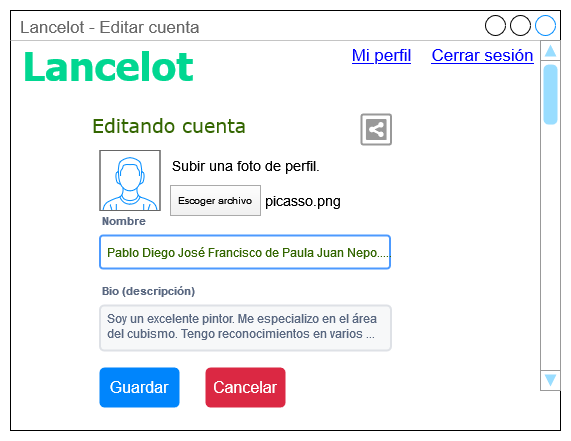

The diagram above was exported from draw.io. Its source (the exported page's mxGraphModel, read from the mxfile embedded in the PNG):
<mxGraphModel dx="794" dy="436" grid="1" gridSize="10" guides="1" tooltips="1" connect="1" arrows="1" fold="1" page="1" pageScale="1" pageWidth="1169" pageHeight="827" math="0" shadow="0">
  <root>
    <mxCell id="0" />
    <mxCell id="1" parent="0" />
    <mxCell id="gOGGA-0W33_qPJImtbL3-16" value="Lancelot - Editar cuenta" style="strokeWidth=1;shadow=0;dashed=0;align=center;html=1;shape=mxgraph.mockup.containers.window;align=left;verticalAlign=top;spacingLeft=8;strokeColor2=#008cff;strokeColor3=#c4c4c4;fontColor=#666666;mainText=;fontSize=17;labelBackgroundColor=none;whiteSpace=wrap;" parent="1" vertex="1">
      <mxGeometry x="280" y="70" width="550" height="420" as="geometry" />
    </mxCell>
    <mxCell id="gOGGA-0W33_qPJImtbL3-17" value="&lt;h1 style=&quot;font-size: 40px;&quot;&gt;&lt;font style=&quot;font-size: 40px;&quot; color=&quot;#01d791&quot; face=&quot;Tahoma&quot;&gt;Lancelot&lt;/font&gt;&lt;/h1&gt;" style="text;html=1;align=center;verticalAlign=middle;whiteSpace=wrap;rounded=0;fontSize=40;" parent="1" vertex="1">
      <mxGeometry x="290" y="100" width="175" height="50" as="geometry" />
    </mxCell>
    <mxCell id="gOGGA-0W33_qPJImtbL3-18" value="" style="verticalLabelPosition=bottom;shadow=0;dashed=0;align=center;html=1;verticalAlign=top;strokeWidth=1;shape=mxgraph.mockup.navigation.scrollBar;strokeColor=#999999;barPos=98.376;fillColor2=#99ddff;strokeColor2=none;direction=north;" parent="1" vertex="1">
      <mxGeometry x="810" y="100" width="20" height="350" as="geometry" />
    </mxCell>
    <mxCell id="gOGGA-0W33_qPJImtbL3-19" value="Cerrar sesión" style="shape=rectangle;strokeColor=none;fillColor=none;linkText=;fontSize=17;fontColor=#0000ff;fontStyle=4;html=1;align=center;verticalAlign=middle;fontFamily=Helvetica;labelBorderColor=none;" parent="1" vertex="1">
      <mxGeometry x="677" y="100" width="150" height="30" as="geometry" />
    </mxCell>
    <mxCell id="gOGGA-0W33_qPJImtbL3-20" value="Mi perfil" style="shape=rectangle;strokeColor=none;fillColor=none;linkText=;fontSize=17;fontColor=#0000ff;fontStyle=4;html=1;align=center;verticalAlign=middle;fontFamily=Helvetica;labelBorderColor=none;" parent="1" vertex="1">
      <mxGeometry x="576" y="100" width="150" height="30" as="geometry" />
    </mxCell>
    <mxCell id="gOGGA-0W33_qPJImtbL3-21" value="&lt;div align=&quot;left&quot;&gt;Editando cuenta&lt;/div&gt;" style="text;html=1;align=left;verticalAlign=middle;whiteSpace=wrap;rounded=0;fontFamily=Verdana;fontSize=19;fontColor=#336600;labelBorderColor=none;" parent="1" vertex="1">
      <mxGeometry x="360" y="170" width="202" height="30" as="geometry" />
    </mxCell>
    <mxCell id="gOGGA-0W33_qPJImtbL3-22" value="Nombre" style="fillColor=none;strokeColor=none;html=1;fontSize=11;fontStyle=0;align=left;fontColor=#596780;fontStyle=1;fontSize=11;verticalAlign=middle;fontFamily=Helvetica;labelBorderColor=none;" parent="1" vertex="1">
      <mxGeometry x="369.5" y="270" width="240" height="20" as="geometry" />
    </mxCell>
    <mxCell id="gOGGA-0W33_qPJImtbL3-23" value="Pablo Diego José Francisco de Paula Juan Nepo....." style="rounded=1;arcSize=9;align=left;spacingLeft=5;strokeColor=#4C9AFF;html=1;strokeWidth=2;fontSize=12;verticalAlign=middle;fontFamily=Helvetica;fontColor=#336600;labelBorderColor=none;fillColor=default;" parent="1" vertex="1">
      <mxGeometry x="369.5" y="295" width="290" height="33" as="geometry" />
    </mxCell>
    <mxCell id="gOGGA-0W33_qPJImtbL3-24" value="Bio (descripción)" style="fillColor=none;strokeColor=none;html=1;fontSize=11;fontStyle=0;align=left;fontColor=#596780;fontStyle=1;fontSize=11;verticalAlign=middle;fontFamily=Helvetica;labelBorderColor=none;" parent="1" vertex="1">
      <mxGeometry x="369.5" y="340" width="240" height="20" as="geometry" />
    </mxCell>
    <mxCell id="gOGGA-0W33_qPJImtbL3-25" value="Soy un excelente pintor. Me especializo en el área&lt;br&gt;del cubismo. Tengo reconocimientos en varios ..." style="rounded=1;arcSize=9;fillColor=#F7F8F9;align=left;spacingLeft=5;strokeColor=#DEE1E6;html=1;strokeWidth=2;fontColor=#596780;fontSize=12;verticalAlign=top;fontFamily=Helvetica;labelBorderColor=none;" parent="1" vertex="1">
      <mxGeometry x="369.5" y="365" width="291" height="45" as="geometry" />
    </mxCell>
    <mxCell id="gOGGA-0W33_qPJImtbL3-28" value="Cancelar" style="html=1;shadow=0;dashed=0;shape=mxgraph.bootstrap.rrect;rSize=5;strokeColor=none;strokeWidth=1;fillColor=#DB2843;fontColor=#FFFFFF;whiteSpace=wrap;align=center;verticalAlign=middle;spacingLeft=0;fontStyle=0;fontSize=16;spacing=5;fontFamily=Helvetica;labelBorderColor=none;" parent="1" vertex="1">
      <mxGeometry x="475" y="427" width="80" height="40" as="geometry" />
    </mxCell>
    <mxCell id="gOGGA-0W33_qPJImtbL3-29" value="Guardar" style="html=1;shadow=0;dashed=0;shape=mxgraph.bootstrap.rrect;rSize=5;strokeColor=none;strokeWidth=1;fillColor=#0085FC;fontColor=#FFFFFF;whiteSpace=wrap;align=center;verticalAlign=middle;spacingLeft=0;fontStyle=0;fontSize=16;spacing=5;fontFamily=Helvetica;labelBorderColor=none;" parent="1" vertex="1">
      <mxGeometry x="369" y="427" width="80" height="40" as="geometry" />
    </mxCell>
    <mxCell id="gOGGA-0W33_qPJImtbL3-30" value="" style="verticalLabelPosition=bottom;shadow=0;dashed=0;align=center;html=1;verticalAlign=top;strokeWidth=1;shape=mxgraph.mockup.containers.userMale;strokeColor=#666666;strokeColor2=#008cff;" parent="1" vertex="1">
      <mxGeometry x="369.5" y="210" width="60" height="60" as="geometry" />
    </mxCell>
    <mxCell id="gOGGA-0W33_qPJImtbL3-31" value="Subir una foto de perfil." style="fillColor=none;strokeColor=none;align=left;fontSize=14;" parent="1" vertex="1">
      <mxGeometry x="440" y="205" width="150" height="40" as="geometry" />
    </mxCell>
    <mxCell id="gOGGA-0W33_qPJImtbL3-32" value="Escoger archivo" style="fillColor=#FEFEFE;strokeColor=#AAAAAA;fontSize=10;gradientColor=#F0F0F0;" parent="1" vertex="1">
      <mxGeometry x="440" y="245" width="90" height="30" as="geometry" />
    </mxCell>
    <mxCell id="gOGGA-0W33_qPJImtbL3-33" value="picasso.png" style="fillColor=none;strokeColor=none;align=left;fontSize=14;spacing=5;" parent="1" vertex="1">
      <mxGeometry x="530" y="245" width="100" height="30" as="geometry" />
    </mxCell>
    <mxCell id="1MfdaHUTP8YuPCp1s75A-1" value="" style="strokeColor=#999999;verticalLabelPosition=bottom;shadow=0;dashed=0;verticalAlign=top;strokeWidth=2;html=1;shape=mxgraph.mockup.misc.shareIcon;" parent="1" vertex="1">
      <mxGeometry x="631" y="174" width="29.5" height="30" as="geometry" />
    </mxCell>
  </root>
</mxGraphModel>